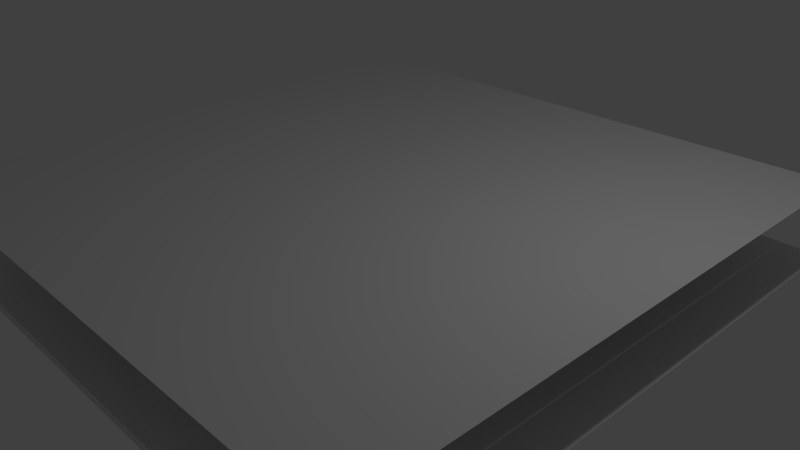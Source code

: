 # Source: safebox.blend  (saved by Blender 2.74.0; exported with 4.5.12 LTS)
import bpy
from mathutils import Matrix  # noqa: F401  (used for matrix-valued properties, if any)

bpy.ops.wm.read_factory_settings(use_empty=True)
scene = bpy.context.scene
scene.name = 'Scene'

# ---- collections
col_collection_1 = bpy.data.collections.new('Collection 1'); scene.collection.children.link(col_collection_1)

# ---- materials (node trees are filled in below, after node groups)
mat_output = bpy.data.materials.new('output')
mat_output.alpha_threshold = 0.0
mat_output.use_transparent_shadow = False
mat_output.roughness = 0.5
mat_material = bpy.data.materials.new('Material')
mat_material.alpha_threshold = 0.0
mat_material.use_transparent_shadow = False
mat_material.diffuse_color = (0.2812, 0.2812, 0.2812, 1.0)
mat_material.roughness = 0.5
mat_safebox_small = bpy.data.materials.new('safebox_small')
mat_safebox_small.alpha_threshold = 0.0
mat_safebox_small.use_transparent_shadow = False
mat_safebox_small.roughness = 0.5

# ---- material node trees

# ---- world
world_world = bpy.data.worlds.new('World'); scene.world = world_world
world_world.color = (0.05088, 0.05088, 0.05088)
world_world.use_sun_shadow = False
world_world.sun_shadow_jitter_overblur = 0.0
world_world.cycles.sampling_method = 'MANUAL'
world_world.cycles.sample_map_resolution = 256

# ---- cameras
cam_camera = bpy.data.cameras.new('Camera')
cam_camera.clip_end = 100.0
cam_camera.lens = 35.0
cam_camera.sensor_width = 32.0
cam_camera.sensor_height = 18.0
cam_camera.ortho_scale = 7.314
cam_camera.dof.focus_distance = 0.0
cam_camera.dof.aperture_fstop = 128.0

# ---- lights
light_lamp = bpy.data.lights.new('Lamp', 'POINT')
light_lamp.transmission_factor = 0.0
light_lamp.cutoff_distance = 30.0
light_lamp.energy = 100.0
light_lamp.shadow_buffer_clip_start = 1.001
light_lamp.shadow_soft_size = 0.1
light_lamp.shadow_maximum_resolution = 0.006
light_lamp.use_absolute_resolution = True
light_lamp.cycles.use_multiple_importance_sampling = False

# ---- meshes
me_plane_001 = bpy.data.meshes.new('Plane.001')
me_plane_001.from_pydata([(-1.0, -1.0, 0.0), (1.0, -1.0, 0.0), (-1.0, 1.0, 0.0), (1.0, 1.0, 0.0)], [], [(0, 1, 3, 2)])
_uv = me_plane_001.uv_layers.new(name='UVMap')
_uv.uv.foreach_set('vector', [0.0, 1.192e-07, 1.0, -2.384e-07, 1.0, 1.0, 0.0, 1.0])
me_plane_001.materials.append(mat_output)
me_plane_001.use_remesh_preserve_volume = False
me_plane_001.use_remesh_preserve_attributes = False
me_plane_001.use_mirror_vertex_groups = False
me_plane_001.update()
me_circle = bpy.data.meshes.new('Circle')
me_circle.from_pydata([(1.187e-08, 1.1, 0.0), (-0.2146, 1.079, 0.0), (-0.421, 1.016, 0.0), (-0.6111, 0.9146, 0.0), (-0.7778, 0.7778, 0.0), (-0.9146, 0.6111, 0.0), (-1.016, 0.421, 0.0), (-1.079, 0.2146, 0.0), (-1.1, 5.455e-08, 0.0), (-1.079, -0.2146, 0.0), (-1.016, -0.421, 0.0), (-0.9146, -0.6111, 0.0), (-0.7778, -0.7778, 0.0), (-0.6111, -0.9146, 0.0), (-0.421, -1.016, 0.0), (-0.2146, -1.079, 0.0), (3.703e-07, -1.1, 0.0), (0.2146, -1.079, 0.0), (0.421, -1.016, 0.0), (0.6111, -0.9146, 0.0), (0.7778, -0.7778, 0.0), (0.9146, -0.6111, 0.0), (1.016, -0.421, 0.0), (1.079, -0.2146, 0.0), (1.1, 1.034e-06, 0.0), (1.079, 0.2146, 0.0), (1.016, 0.421, 0.0), (0.9146, 0.6111, 0.0), (0.7778, 0.7778, 0.0), (0.6111, 0.9146, 0.0), (0.421, 1.016, 0.0), (0.2146, 1.079, 0.0), (0.0, 1.0, 0.0), (-0.1951, 0.9808, 0.0), (-0.3827, 0.9239, 0.0), (-0.5556, 0.8315, 0.0), (-0.7071, 0.7071, 0.0), (-0.8315, 0.5556, 0.0), (-0.9239, 0.3827, 0.0), (-0.9808, 0.1951, 0.0), (-1.0, 7.55e-08, 0.0), (-0.9808, -0.1951, 0.0), (-0.9239, -0.3827, 0.0), (-0.8315, -0.5556, 0.0), (-0.7071, -0.7071, 0.0), (-0.5556, -0.8315, 0.0), (-0.3827, -0.9239, 0.0), (-0.1951, -0.9808, 0.0), (3.258e-07, -1.0, 0.0), (0.1951, -0.9808, 0.0), (0.3827, -0.9239, 0.0), (0.5556, -0.8315, 0.0), (0.7071, -0.7071, 0.0), (0.8315, -0.5556, 0.0), (0.9239, -0.3827, 0.0), (0.9808, -0.1951, 0.0), (1.0, 9.656e-07, 0.0), (0.9808, 0.1951, 0.0), (0.9239, 0.3827, 0.0), (0.8315, 0.5556, 0.0), (0.7071, 0.7071, 0.0), (0.5556, 0.8315, 0.0), (0.3827, 0.9239, 0.0), (0.1951, 0.9808, 0.0), (3.334e-08, 1.32, -0.125), (-0.2575, 1.295, -0.125), (-0.5051, 1.22, -0.125), (-0.7334, 1.098, -0.125), (-0.9334, 0.9334, -0.125), (-1.098, 0.7334, -0.125), (-1.22, 0.5051, -0.125), (-1.295, 0.2575, -0.125), (-1.32, 1.703e-08, -0.125), (-1.295, -0.2575, -0.125), (-1.22, -0.5051, -0.125), (-1.098, -0.7334, -0.125), (-0.9334, -0.9334, -0.125), (-0.7334, -1.098, -0.125), (-0.5051, -1.22, -0.125), (-0.2575, -1.295, -0.125), (4.635e-07, -1.32, -0.125), (0.2575, -1.295, -0.125), (0.5051, -1.22, -0.125), (0.7334, -1.098, -0.125), (0.9334, -0.9334, -0.125), (1.098, -0.7334, -0.125), (1.22, -0.5051, -0.125), (1.295, -0.2575, -0.125), (1.32, 1.192e-06, -0.125), (1.295, 0.2575, -0.125), (1.22, 0.5051, -0.125), (1.098, 0.7334, -0.125), (0.9334, 0.9334, -0.125), (0.7334, 1.098, -0.125), (0.5051, 1.22, -0.125), (0.2575, 1.295, -0.125), (0.0, 1.0, 0.0625), (-0.1951, 0.9808, 0.0625), (-0.3827, 0.9239, 0.0625), (-0.5556, 0.8315, 0.0625), (-0.7071, 0.7071, 0.0625), (-0.8315, 0.5556, 0.0625), (-0.9239, 0.3827, 0.0625), (-0.9808, 0.1951, 0.0625), (-1.0, 7.55e-08, 0.0625), (-0.9808, -0.1951, 0.0625), (-0.9239, -0.3827, 0.0625), (-0.8315, -0.5556, 0.0625), (-0.7071, -0.7071, 0.0625), (-0.5556, -0.8315, 0.0625), (-0.3827, -0.9239, 0.0625), (-0.1951, -0.9808, 0.0625), (3.258e-07, -1.0, 0.0625), (0.1951, -0.9808, 0.0625), (0.3827, -0.9239, 0.0625), (0.5556, -0.8315, 0.0625), (0.7071, -0.7071, 0.0625), (0.8315, -0.5556, 0.0625), (0.9239, -0.3827, 0.0625), (0.9808, -0.1951, 0.0625), (1.0, 9.656e-07, 0.0625), (0.9808, 0.1951, 0.0625), (0.9239, 0.3827, 0.0625), (0.8315, 0.5556, 0.0625), (0.7071, 0.7071, 0.0625), (0.5556, 0.8315, 0.0625), (0.3827, 0.9239, 0.0625), (0.1951, 0.9808, 0.0625)], [], [(29, 61, 60, 28), (18, 50, 49, 17), (7, 39, 38, 6), (27, 59, 58, 26), (5, 37, 36, 4), (16, 48, 47, 15), (25, 57, 56, 24), (3, 35, 34, 2), (14, 46, 45, 13), (23, 55, 54, 22), (1, 33, 32, 0), (12, 44, 43, 11), (0, 32, 63, 31), (21, 53, 52, 20), (10, 42, 41, 9), (30, 62, 61, 29), (19, 51, 50, 18), (8, 40, 39, 7), (28, 60, 59, 27), (17, 49, 48, 16), (6, 38, 37, 5), (26, 58, 57, 25), (4, 36, 35, 3), (15, 47, 46, 14), (24, 56, 55, 23), (2, 34, 33, 1), (13, 45, 44, 12), (22, 54, 53, 21), (11, 43, 42, 10), (31, 63, 62, 30), (20, 52, 51, 19), (9, 41, 40, 8), (23, 87, 88, 24), (1, 65, 66, 2), (12, 76, 77, 13), (21, 85, 86, 22), (10, 74, 75, 11), (30, 94, 95, 31), (19, 83, 84, 20), (8, 72, 73, 9), (28, 92, 93, 29), (17, 81, 82, 18), (6, 70, 71, 7), (26, 90, 91, 27), (4, 68, 69, 5), (15, 79, 80, 16), (24, 88, 89, 25), (2, 66, 67, 3), (13, 77, 78, 14), (22, 86, 87, 23), (0, 64, 65, 1), (11, 75, 76, 12), (31, 95, 64, 0), (20, 84, 85, 21), (9, 73, 74, 10), (29, 93, 94, 30), (18, 82, 83, 19), (7, 71, 72, 8), (27, 91, 92, 28), (16, 80, 81, 17), (5, 69, 70, 6), (25, 89, 90, 26), (3, 67, 68, 4), (14, 78, 79, 15), (57, 121, 120, 56), (35, 99, 98, 34), (46, 110, 109, 45), (55, 119, 118, 54), (33, 97, 96, 32), (44, 108, 107, 43), (32, 96, 127, 63), (53, 117, 116, 52), (42, 106, 105, 41), (62, 126, 125, 61), (51, 115, 114, 50), (40, 104, 103, 39), (60, 124, 123, 59), (49, 113, 112, 48), (38, 102, 101, 37), (58, 122, 121, 57), (36, 100, 99, 35), (47, 111, 110, 46), (56, 120, 119, 55), (34, 98, 97, 33), (45, 109, 108, 44), (54, 118, 117, 53), (43, 107, 106, 42), (63, 127, 126, 62), (52, 116, 115, 51), (41, 105, 104, 40), (61, 125, 124, 60), (50, 114, 113, 49), (39, 103, 102, 38), (59, 123, 122, 58), (37, 101, 100, 36), (48, 112, 111, 47), (97, 98, 99, 100, 101, 102, 103, 104, 105, 106, 107, 108, 109, 110, 111, 112, 113, 114, 115, 116, 117, 118, 119, 120, 121, 122, 123, 124, 125, 126, 127, 96)])
me_circle.materials.append(mat_material)
me_circle.use_remesh_preserve_volume = False
me_circle.use_remesh_preserve_attributes = False
me_circle.use_mirror_vertex_groups = False
me_circle.update()
me_plane = bpy.data.meshes.new('Plane')
me_plane.from_pydata([(-1.0, -2.0, 0.0), (1.0, -2.0, 0.0), (-1.0, 2.0, 0.0), (1.0, 2.0, 0.0), (-0.9961, -1.992, 0.0), (-0.9961, 1.992, 0.0), (0.9961, 1.992, 0.0), (0.9961, -1.993, 0.0), (-0.9961, -1.992, 0.007812), (-0.9961, 1.992, 0.007812), (0.9961, 1.992, 0.007812), (0.9961, -1.993, 0.007812), (0.0, -2.0, 0.0), (0.0, 2.0, 0.0), (0.875, 1.992, 0.007812), (0.875, -1.993, 0.007812), (-0.9922, -1.984, 0.01562), (-0.9922, 1.984, 0.01562), (0.8711, 1.984, 0.01562), (0.8711, -1.985, 0.01562)], [], [(5, 2, 0, 4), (6, 3, 13, 2, 5), (7, 1, 3, 6), (1, 7, 4, 0, 12), (7, 11, 15, 8, 4), (6, 10, 11, 7), (5, 9, 14, 10, 6), (4, 8, 9, 5), (10, 14, 15, 11), (14, 18, 19, 15), (15, 19, 16, 8), (9, 17, 18, 14), (8, 16, 17, 9), (16, 19, 18, 17)])
_uv = me_plane.uv_layers.new(name='UVMap')
_uv.uv.foreach_set('vector', [0.001953, 0.9961, 0.0, 1.0, 0.0, 0.0, 0.001953, 0.003906, 0.998, 0.9961, 1.0, 1.0, 0.5, 1.0, 0.0, 1.0, 0.001953, 0.9961, 0.998, 0.003906, 1.0, 1.192e-07, 1.0, 1.0, 0.998, 0.9961, 1.0, 1.192e-07, 0.998, 0.003906, 0.001953, 0.003906, 0.0, 0.0, 0.5, 0.0, 0.998, 0.003906, 0.998, 0.003906, 0.9375, 0.003906, 0.001953, 0.003906, 0.001953, 0.003906, 0.998, 0.9961, 0.998, 0.9961, 0.998, 0.003906, 0.998, 0.003906, 0.001953, 0.9961, 0.001953, 0.9961, 0.9375, 0.9961, 0.998, 0.9961, 0.998, 0.9961, 0.001953, 0.003906, 0.001953, 0.003906, 0.001953, 0.9961, 0.001953, 0.9961, 0.998, 0.9961, 0.9375, 0.9961, 0.9375, 0.003906, 0.998, 0.003906, 0.9375, 0.9961, 0.9355, 0.9922, 0.9355, 0.007813, 0.9375, 0.003906, 0.9375, 0.003906, 0.9355, 0.007813, 0.003906, 0.007812, 0.001953, 0.003906, 0.001953, 0.9961, 0.003906, 0.9922, 0.9355, 0.9922, 0.9375, 0.9961, 0.001953, 0.003906, 0.003906, 0.007812, 0.003906, 0.9922, 0.001953, 0.9961, 0.003906, 0.007812, 0.9355, 0.007813, 0.9355, 0.9922, 0.003906, 0.9922])
me_plane.materials.append(mat_safebox_small)
me_plane.use_remesh_preserve_volume = False
me_plane.use_remesh_preserve_attributes = False
me_plane.use_mirror_vertex_groups = False
me_plane.update()

# ---- objects
ob_plane_001 = bpy.data.objects.new('Plane.001', me_plane_001)
ob_circle = bpy.data.objects.new('Circle', me_circle)
ob_plane = bpy.data.objects.new('Plane', me_plane)
ob_lamp = bpy.data.objects.new('Lamp', light_lamp)
ob_camera = bpy.data.objects.new('Camera', cam_camera)

# ---- transforms, parenting, visibility, modifiers, constraints
ob_plane_001.location = (0.0, 0.0, 1.0)
ob_plane_001.scale = (4.0, 4.0, 2.0)
ob_plane_001.lineart.crease_threshold = 0.0
ob_circle.location = (-3.188, -0.9219, 0.0625)
ob_circle.scale = (0.25, 0.25, 0.25)
ob_circle.lineart.crease_threshold = 0.0
ob_plane.location = (0.0, 0.0, 0.0)
ob_plane.scale = (4.0, 2.0, 2.0)
ob_plane.lineart.crease_threshold = 0.0
ob_lamp.location = (4.076, 1.005, 5.904)
ob_lamp.rotation_euler = (0.6503, 0.05522, 1.866)
ob_lamp.lock_rotations_4d = False
ob_lamp.empty_display_type = 'ARROWS'
ob_lamp.color = (0.0, 0.0, 0.0, 0.0)
ob_lamp.lineart.crease_threshold = 0.0
ob_camera.location = (7.481, -6.508, 5.344)
ob_camera.rotation_euler = (1.109, 0.01082, 0.8149)
ob_camera.lock_rotations_4d = False
ob_camera.empty_display_type = 'ARROWS'
ob_camera.color = (0.0, 0.0, 0.0, 0.0)
ob_camera.display_type = 'WIRE'
ob_camera.lineart.crease_threshold = 0.0

# ---- collection membership
col_collection_1.objects.link(ob_plane_001)
col_collection_1.objects.link(ob_circle)
col_collection_1.objects.link(ob_plane)
col_collection_1.objects.link(ob_lamp)
col_collection_1.objects.link(ob_camera)

# ---- scene / render settings (as saved in the file)
scene.camera = ob_camera
scene.frame_start = 1; scene.frame_end = 250; scene.frame_set(0)
scene.render.engine = 'BLENDER_EEVEE_NEXT'
scene.render.resolution_percentage = 50
scene.render.dither_intensity = 0.0
scene.render.use_bake_selected_to_active = True
scene.cycles.use_denoising = False
scene.cycles.samples = 10
scene.cycles.sampling_pattern = 'TABULATED_SOBOL'
scene.cycles.light_sampling_threshold = 0.0
scene.cycles.use_adaptive_sampling = False
scene.cycles.use_light_tree = False
scene.cycles.blur_glossy = 0.0
scene.cycles.pixel_filter_type = 'GAUSSIAN'
scene.cycles.sample_clamp_indirect = 0.0
scene.view_settings.view_transform = 'Standard'
bpy.context.view_layer.update()
